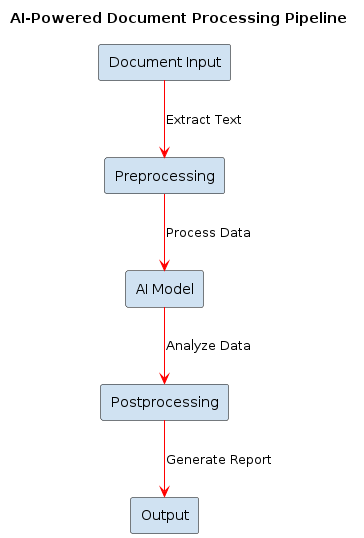

The diagram above was rendered by PlantUML. Its source (embedded in the PNG):
@startuml
!define background_color #FFFFFF
!define arrow_color #FF0000
!define box_color #D0E2F2

skinparam backgroundColor background_color
skinparam arrowColor arrow_color
skinparam rectangle {
    BackgroundColor box_color
    BorderColor black
}

title AI-Powered Document Processing Pipeline

rectangle "Document Input" as input
rectangle "Preprocessing" as preprocessing
rectangle "AI Model" as ai_model
rectangle "Postprocessing" as postprocessing
rectangle "Output" as output

input --> preprocessing : "Extract Text"
preprocessing --> ai_model : "Process Data"
ai_model --> postprocessing : "Analyze Data"
postprocessing --> output : "Generate Report"

@enduml